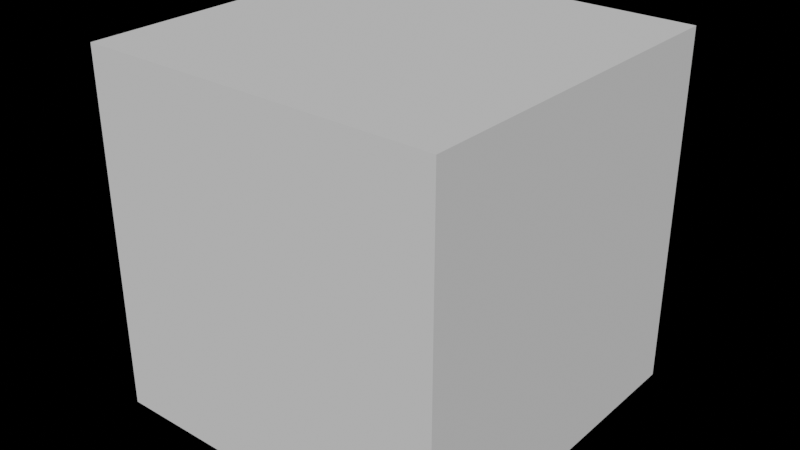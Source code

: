 # Source: material.blend  (saved by Blender 2.92.14; exported with 4.5.12 LTS)
import bpy
from mathutils import Matrix  # noqa: F401  (used for matrix-valued properties, if any)

bpy.ops.wm.read_factory_settings(use_empty=True)
scene = bpy.context.scene
scene.name = 'Scene'

# ---- collections
col_collection = bpy.data.collections.new('Collection'); scene.collection.children.link(col_collection)

# ---- world
world_world = bpy.data.worlds.new('World'); scene.world = world_world
world_world.use_nodes = True; world_world.node_tree.nodes.clear()
_N = world_world.node_tree.nodes; _L = world_world.node_tree.links
n0 = _N.new('ShaderNodeOutputWorld'); n0.name = 'World Output'; n0.location = (300, 300)
n0.is_active_output = True
world_world.color = (0.05088, 0.05088, 0.05088)
world_world.use_sun_shadow = False
world_world.sun_shadow_jitter_overblur = 0.0

# ---- meshes
me_cube = bpy.data.meshes.new('Cube')
me_cube.from_pydata([(-1.0, -1.0, -1.0), (-1.0, -1.0, 1.0), (-1.0, 1.0, -1.0), (-1.0, 1.0, 1.0), (1.0, -1.0, -1.0), (1.0, -1.0, 1.0), (1.0, 1.0, -1.0), (1.0, 1.0, 1.0)], [], [(0, 1, 3, 2), (2, 3, 7, 6), (6, 7, 5, 4), (4, 5, 1, 0), (2, 6, 4, 0), (7, 3, 1, 5)])
_uv = me_cube.uv_layers.new(name='UVMap')
_uv.uv.foreach_set('vector', [0.375, 0.0, 0.625, 0.0, 0.625, 0.25, 0.375, 0.25, 0.375, 0.25, 0.625, 0.25, 0.625, 0.5, 0.375, 0.5, 0.375, 0.5, 0.625, 0.5, 0.625, 0.75, 0.375, 0.75, 0.375, 0.75, 0.625, 0.75, 0.625, 1.0, 0.375, 1.0, 0.125, 0.5, 0.375, 0.5, 0.375, 0.75, 0.125, 0.75, 0.625, 0.5, 0.875, 0.5, 0.875, 0.75, 0.625, 0.75])
me_cube.use_remesh_fix_poles = True
me_cube.use_remesh_preserve_attributes = False
me_cube.use_mirror_vertex_groups = False
me_cube.update()

# ---- objects
ob_cube = bpy.data.objects.new('Cube', me_cube)

# ---- transforms, parenting, visibility, modifiers, constraints
ob_cube.location = (0.0, 0.0, 0.0)
ob_cube.lineart.crease_threshold = 0.0

# ---- collection membership
scene.collection.objects.link(ob_cube)

# ---- scene / render settings (as saved in the file)
scene.frame_start = 1; scene.frame_end = 250; scene.frame_set(1)
scene.render.engine = 'CYCLES'
scene.cycles.samples = 512
scene.cycles.sampling_pattern = 'TABULATED_SOBOL'
scene.cycles.use_adaptive_sampling = False
scene.cycles.use_light_tree = False
scene.view_settings.look = 'High Contrast'
scene.view_settings.view_transform = 'Filmic'
bpy.context.view_layer.update()

# ---- added for rendering (the .blend has no active camera and no usable light): camera, sun
cam_auto = bpy.data.cameras.new('AutoCamera')
cam_auto.lens = 50.0
cam_auto.sensor_width = 36.0
cam_auto.clip_end = 1000.0
ob_auto_camera = bpy.data.objects.new('AutoCamera', cam_auto)
scene.collection.objects.link(ob_auto_camera)
ob_auto_camera.location = (3.20507, -3.84609, 2.56406)
ob_auto_camera.rotation_euler = (1.09748, -7.21219e-08, 0.694738)
scene.camera = ob_auto_camera
light_auto_sun = bpy.data.lights.new('AutoSun', 'SUN')
light_auto_sun.energy = 3.0
light_auto_sun.angle = 0.0523599
ob_auto_sun = bpy.data.objects.new('AutoSun', light_auto_sun)
scene.collection.objects.link(ob_auto_sun)
ob_auto_sun.rotation_euler = (0.872665, 0.174533, 0.523599)
bpy.context.view_layer.update()
